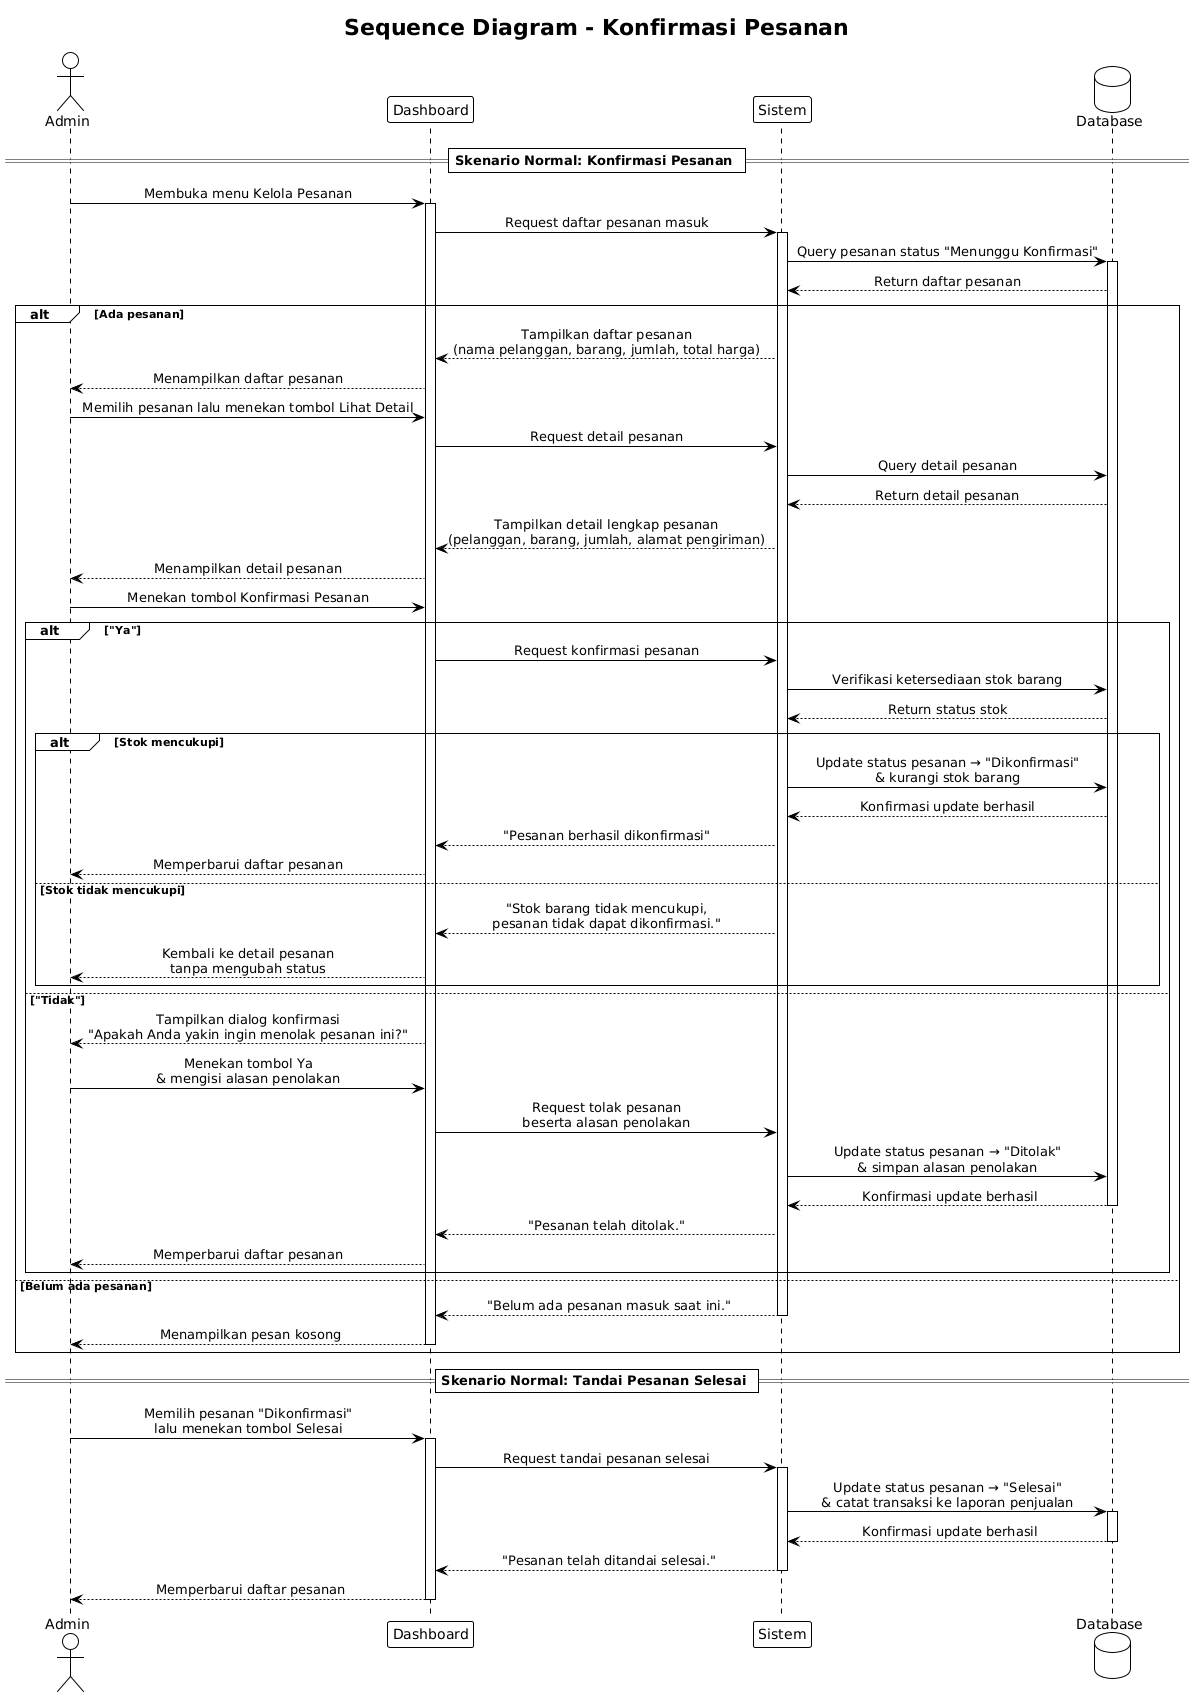

The diagram above was rendered by PlantUML. Its source (embedded in the PNG):
@startuml
title Sequence Diagram - Konfirmasi Pesanan

!theme plain
skinparam sequenceMessageAlign center

actor Admin
participant "Dashboard" as UI
participant "Sistem" as SYS
database "Database" as DB

== Skenario Normal: Konfirmasi Pesanan ==

Admin -> UI : Membuka menu Kelola Pesanan
activate UI
UI -> SYS : Request daftar pesanan masuk
activate SYS
SYS -> DB : Query pesanan status "Menunggu Konfirmasi"
activate DB
DB --> SYS : Return daftar pesanan

alt Ada pesanan

    SYS --> UI : Tampilkan daftar pesanan\n(nama pelanggan, barang, jumlah, total harga)
    UI --> Admin : Menampilkan daftar pesanan

    Admin -> UI : Memilih pesanan lalu menekan tombol Lihat Detail
    UI -> SYS : Request detail pesanan
    SYS -> DB : Query detail pesanan
    DB --> SYS : Return detail pesanan
    SYS --> UI : Tampilkan detail lengkap pesanan\n(pelanggan, barang, jumlah, alamat pengiriman)
    UI --> Admin : Menampilkan detail pesanan

    Admin -> UI : Menekan tombol Konfirmasi Pesanan

    alt "Ya"

    UI -> SYS : Request konfirmasi pesanan
    SYS -> DB : Verifikasi ketersediaan stok barang
    DB --> SYS : Return status stok

        alt Stok mencukupi

            SYS -> DB : Update status pesanan → "Dikonfirmasi"\n& kurangi stok barang
            DB --> SYS : Konfirmasi update berhasil
            SYS --> UI : "Pesanan berhasil dikonfirmasi"
            UI --> Admin : Memperbarui daftar pesanan

        else Stok tidak mencukupi

            SYS --> UI : "Stok barang tidak mencukupi,\npesanan tidak dapat dikonfirmasi."
            UI --> Admin : Kembali ke detail pesanan\ntanpa mengubah status

        end

    else "Tidak"

    UI --> Admin : Tampilkan dialog konfirmasi\n"Apakah Anda yakin ingin menolak pesanan ini?"
    Admin -> UI : Menekan tombol Ya\n& mengisi alasan penolakan
    UI -> SYS : Request tolak pesanan\nbeserta alasan penolakan
    SYS -> DB : Update status pesanan → "Ditolak"\n& simpan alasan penolakan
    DB --> SYS : Konfirmasi update berhasil
    deactivate DB
    SYS --> UI : "Pesanan telah ditolak."
    UI --> Admin : Memperbarui daftar pesanan

    end

else Belum ada pesanan

    SYS --> UI : "Belum ada pesanan masuk saat ini."
    deactivate SYS
    UI --> Admin : Menampilkan pesan kosong
    deactivate UI

end

== Skenario Normal: Tandai Pesanan Selesai ==

Admin -> UI : Memilih pesanan "Dikonfirmasi"\nlalu menekan tombol Selesai
activate UI
UI -> SYS : Request tandai pesanan selesai
activate SYS
SYS -> DB : Update status pesanan → "Selesai"\n& catat transaksi ke laporan penjualan
activate DB
DB --> SYS : Konfirmasi update berhasil
deactivate DB
SYS --> UI : "Pesanan telah ditandai selesai."
deactivate SYS
UI --> Admin : Memperbarui daftar pesanan
deactivate UI
@enduml